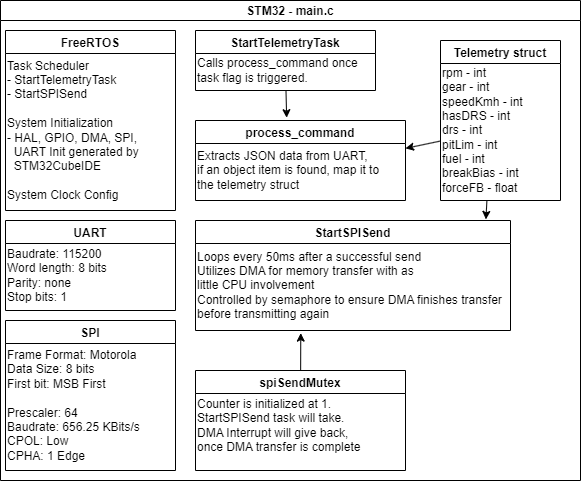

The diagram above was exported from draw.io. Its source (the exported page's mxGraphModel, read from the mxfile embedded in the PNG):
<mxGraphModel dx="861" dy="675" grid="1" gridSize="10" guides="1" tooltips="1" connect="1" arrows="1" fold="1" page="1" pageScale="1" pageWidth="850" pageHeight="1100" math="0" shadow="0">
  <root>
    <mxCell id="0" />
    <mxCell id="1" parent="0" />
    <mxCell id="18" value="STM32 - main.c" style="swimlane;startSize=20;horizontal=1;containerType=tree;" parent="1" vertex="1">
      <mxGeometry x="160" y="40" width="580" height="480" as="geometry" />
    </mxCell>
    <mxCell id="53" value="UART" style="swimlane;" parent="18" vertex="1">
      <mxGeometry x="5" y="220" width="170" height="90" as="geometry" />
    </mxCell>
    <mxCell id="54" value="Baudrate: 115200&lt;br&gt;Word length: 8 bits&lt;br&gt;Parity: none&lt;br&gt;Stop bits: 1" style="text;html=1;align=left;verticalAlign=middle;resizable=0;points=[];autosize=1;strokeColor=none;fillColor=none;" parent="53" vertex="1">
      <mxGeometry y="20" width="120" height="70" as="geometry" />
    </mxCell>
    <mxCell id="57" value="FreeRTOS" style="swimlane;" parent="18" vertex="1">
      <mxGeometry x="5" y="30" width="170" height="180" as="geometry" />
    </mxCell>
    <mxCell id="58" value="Task Scheduler&lt;br&gt;- StartTelemetryTask&lt;br&gt;- StartSPISend&lt;br&gt;&lt;br&gt;System Initialization&lt;br&gt;- HAL, GPIO, DMA, SPI,&lt;br&gt;&amp;nbsp; UART Init generated by&lt;br&gt;&amp;nbsp; STM32CubeIDE&lt;br&gt;&lt;br&gt;System Clock Config&lt;br&gt;" style="text;html=1;align=left;verticalAlign=middle;resizable=0;points=[];autosize=1;strokeColor=none;fillColor=none;" parent="57" vertex="1">
      <mxGeometry y="20" width="160" height="160" as="geometry" />
    </mxCell>
    <mxCell id="61" value="StartTelemetryTask" style="swimlane;" parent="18" vertex="1">
      <mxGeometry x="195" y="30" width="180" height="60" as="geometry" />
    </mxCell>
    <mxCell id="62" value="Calls process_command once&lt;br&gt;task flag is triggered." style="text;html=1;align=left;verticalAlign=middle;resizable=0;points=[];autosize=1;strokeColor=none;fillColor=none;" parent="61" vertex="1">
      <mxGeometry y="20" width="180" height="40" as="geometry" />
    </mxCell>
    <mxCell id="64" value="SPI" style="swimlane;" parent="18" vertex="1">
      <mxGeometry x="5" y="320" width="170" height="150" as="geometry" />
    </mxCell>
    <mxCell id="65" value="Frame Format: Motorola&lt;br&gt;Data Size: 8 bits&lt;br&gt;First bit: MSB First&lt;br&gt;&lt;br&gt;Prescaler: 64&lt;br&gt;Baudrate: 656.25 KBits/s&lt;br&gt;CPOL: Low&lt;br&gt;CPHA: 1 Edge" style="text;html=1;align=left;verticalAlign=middle;resizable=0;points=[];autosize=1;strokeColor=none;fillColor=none;" parent="64" vertex="1">
      <mxGeometry y="20" width="160" height="130" as="geometry" />
    </mxCell>
    <mxCell id="66" value="process_command" style="swimlane;" parent="18" vertex="1">
      <mxGeometry x="195" y="120" width="210" height="80" as="geometry" />
    </mxCell>
    <mxCell id="67" value="Extracts JSON data from UART,&lt;br&gt;if an object item is found, map it to&lt;br&gt;the telemetry struct" style="text;html=1;align=left;verticalAlign=middle;resizable=0;points=[];autosize=1;strokeColor=none;fillColor=none;" parent="66" vertex="1">
      <mxGeometry y="20" width="210" height="60" as="geometry" />
    </mxCell>
    <mxCell id="68" style="edgeStyle=none;html=1;entryX=0.434;entryY=-0.035;entryDx=0;entryDy=0;entryPerimeter=0;" parent="18" source="62" target="66" edge="1">
      <mxGeometry relative="1" as="geometry" />
    </mxCell>
    <mxCell id="81" value="StartSPISend" style="swimlane;" parent="18" vertex="1">
      <mxGeometry x="195" y="220" width="315" height="110" as="geometry" />
    </mxCell>
    <mxCell id="82" value="Loops every 50ms after a successful send&lt;br&gt;Utilizes DMA for memory transfer with as&lt;br&gt;little CPU involvement&lt;br&gt;Controlled by semaphore to ensure DMA finishes transfer&lt;br&gt;before transmitting again" style="text;html=1;align=left;verticalAlign=middle;resizable=0;points=[];autosize=1;strokeColor=none;fillColor=none;" parent="81" vertex="1">
      <mxGeometry y="20" width="330" height="90" as="geometry" />
    </mxCell>
    <mxCell id="85" value="Telemetry struct" style="swimlane;" parent="18" vertex="1">
      <mxGeometry x="440" y="40" width="120" height="160" as="geometry" />
    </mxCell>
    <mxCell id="86" value="rpm - int&lt;br&gt;gear - int&lt;br&gt;speedKmh - int&lt;br&gt;hasDRS - int&lt;br&gt;drs - int&lt;br&gt;pitLim - int&lt;br&gt;fuel - int&lt;br&gt;breakBias - int&lt;br&gt;forceFB - float" style="text;html=1;align=left;verticalAlign=middle;resizable=0;points=[];autosize=1;strokeColor=none;fillColor=none;" parent="85" vertex="1">
      <mxGeometry y="20" width="100" height="140" as="geometry" />
    </mxCell>
    <mxCell id="87" value="" style="edgeStyle=none;html=1;" parent="18" source="86" target="67" edge="1">
      <mxGeometry relative="1" as="geometry" />
    </mxCell>
    <mxCell id="88" value="" style="edgeStyle=none;html=1;entryX=0.922;entryY=-0.01;entryDx=0;entryDy=0;entryPerimeter=0;" parent="18" source="86" target="81" edge="1">
      <mxGeometry relative="1" as="geometry" />
    </mxCell>
    <mxCell id="92" style="edgeStyle=none;html=1;entryX=0.319;entryY=1.029;entryDx=0;entryDy=0;entryPerimeter=0;" edge="1" parent="18" source="89" target="82">
      <mxGeometry relative="1" as="geometry" />
    </mxCell>
    <mxCell id="89" value="spiSendMutex" style="swimlane;" vertex="1" parent="18">
      <mxGeometry x="195" y="370" width="210" height="100" as="geometry" />
    </mxCell>
    <mxCell id="90" value="Counter is initialized at 1.&lt;br&gt;StartSPISend task will take.&lt;br&gt;DMA Interrupt will give back,&lt;br&gt;once DMA transfer is complete" style="text;html=1;align=left;verticalAlign=middle;resizable=0;points=[];autosize=1;strokeColor=none;fillColor=none;" vertex="1" parent="89">
      <mxGeometry y="20" width="190" height="70" as="geometry" />
    </mxCell>
  </root>
</mxGraphModel>